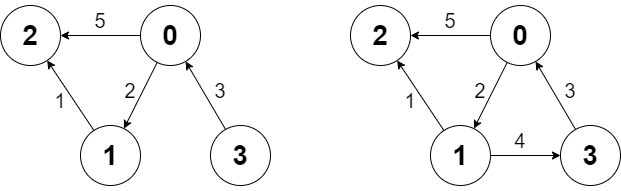

The diagram above was exported from draw.io. Its source (the exported page's mxGraphModel, read from the mxfile embedded in the PNG):
<mxGraphModel dx="1050" dy="581" grid="1" gridSize="10" guides="1" tooltips="1" connect="1" arrows="1" fold="1" page="1" pageScale="1" pageWidth="827" pageHeight="1169" math="0" shadow="0">
  <root>
    <mxCell id="0" />
    <mxCell id="1" parent="0" />
    <mxCell id="5W91_XmRquRflREO69g0-1" value="&lt;h1&gt;&lt;font style=&quot;font-size: 28px&quot;&gt;2&lt;/font&gt;&lt;/h1&gt;" style="ellipse;whiteSpace=wrap;html=1;aspect=fixed;" parent="1" vertex="1">
      <mxGeometry x="70" y="110" width="60" height="60" as="geometry" />
    </mxCell>
    <mxCell id="5W91_XmRquRflREO69g0-4" value="&lt;h1 style=&quot;font-size: 28px&quot;&gt;0&lt;/h1&gt;" style="ellipse;whiteSpace=wrap;html=1;aspect=fixed;" parent="1" vertex="1">
      <mxGeometry x="210" y="110" width="60" height="60" as="geometry" />
    </mxCell>
    <mxCell id="5W91_XmRquRflREO69g0-5" value="&lt;h1&gt;&lt;font style=&quot;font-size: 28px&quot;&gt;1&lt;/font&gt;&lt;/h1&gt;" style="ellipse;whiteSpace=wrap;html=1;aspect=fixed;" parent="1" vertex="1">
      <mxGeometry x="150" y="230" width="60" height="60" as="geometry" />
    </mxCell>
    <mxCell id="9VlUDQBYkuDGwlZ4o4WC-2" value="&lt;h1 style=&quot;font-size: 28px&quot;&gt;3&lt;/h1&gt;" style="ellipse;whiteSpace=wrap;html=1;aspect=fixed;" vertex="1" parent="1">
      <mxGeometry x="280" y="230" width="60" height="60" as="geometry" />
    </mxCell>
    <mxCell id="9VlUDQBYkuDGwlZ4o4WC-3" value="" style="endArrow=classic;html=1;rounded=0;" edge="1" parent="1" source="5W91_XmRquRflREO69g0-4" target="5W91_XmRquRflREO69g0-1">
      <mxGeometry width="50" height="50" relative="1" as="geometry">
        <mxPoint x="90" y="90" as="sourcePoint" />
        <mxPoint x="140" y="40" as="targetPoint" />
      </mxGeometry>
    </mxCell>
    <mxCell id="9VlUDQBYkuDGwlZ4o4WC-4" value="" style="endArrow=classic;html=1;rounded=0;" edge="1" parent="1" source="5W91_XmRquRflREO69g0-5" target="5W91_XmRquRflREO69g0-1">
      <mxGeometry width="50" height="50" relative="1" as="geometry">
        <mxPoint x="510" y="100" as="sourcePoint" />
        <mxPoint x="430" y="100" as="targetPoint" />
      </mxGeometry>
    </mxCell>
    <mxCell id="9VlUDQBYkuDGwlZ4o4WC-5" value="" style="endArrow=classic;html=1;rounded=0;" edge="1" parent="1" source="5W91_XmRquRflREO69g0-4" target="5W91_XmRquRflREO69g0-5">
      <mxGeometry width="50" height="50" relative="1" as="geometry">
        <mxPoint x="230" y="160" as="sourcePoint" />
        <mxPoint x="150" y="160" as="targetPoint" />
      </mxGeometry>
    </mxCell>
    <mxCell id="9VlUDQBYkuDGwlZ4o4WC-6" value="" style="endArrow=classic;html=1;rounded=0;" edge="1" parent="1" source="9VlUDQBYkuDGwlZ4o4WC-2" target="5W91_XmRquRflREO69g0-4">
      <mxGeometry width="50" height="50" relative="1" as="geometry">
        <mxPoint x="240" y="170" as="sourcePoint" />
        <mxPoint x="160" y="170" as="targetPoint" />
      </mxGeometry>
    </mxCell>
    <mxCell id="9VlUDQBYkuDGwlZ4o4WC-7" value="&lt;font style=&quot;font-size: 20px;&quot;&gt;5&lt;/font&gt;" style="text;html=1;strokeColor=none;fillColor=none;align=center;verticalAlign=middle;whiteSpace=wrap;rounded=0;" vertex="1" parent="1">
      <mxGeometry x="140" y="110" width="60" height="30" as="geometry" />
    </mxCell>
    <mxCell id="9VlUDQBYkuDGwlZ4o4WC-8" value="&lt;font style=&quot;font-size: 20px;&quot;&gt;1&lt;/font&gt;" style="text;html=1;strokeColor=none;fillColor=none;align=center;verticalAlign=middle;whiteSpace=wrap;rounded=0;" vertex="1" parent="1">
      <mxGeometry x="100" y="190" width="60" height="30" as="geometry" />
    </mxCell>
    <mxCell id="9VlUDQBYkuDGwlZ4o4WC-9" value="&lt;font style=&quot;font-size: 20px;&quot;&gt;2&lt;/font&gt;" style="text;html=1;strokeColor=none;fillColor=none;align=center;verticalAlign=middle;whiteSpace=wrap;rounded=0;" vertex="1" parent="1">
      <mxGeometry x="170" y="180" width="60" height="30" as="geometry" />
    </mxCell>
    <mxCell id="9VlUDQBYkuDGwlZ4o4WC-10" value="&lt;font style=&quot;font-size: 20px;&quot;&gt;3&lt;/font&gt;" style="text;html=1;strokeColor=none;fillColor=none;align=center;verticalAlign=middle;whiteSpace=wrap;rounded=0;" vertex="1" parent="1">
      <mxGeometry x="260" y="180" width="60" height="30" as="geometry" />
    </mxCell>
    <mxCell id="9VlUDQBYkuDGwlZ4o4WC-11" value="&lt;h1&gt;&lt;font style=&quot;font-size: 28px&quot;&gt;2&lt;/font&gt;&lt;/h1&gt;" style="ellipse;whiteSpace=wrap;html=1;aspect=fixed;" vertex="1" parent="1">
      <mxGeometry x="420" y="110" width="60" height="60" as="geometry" />
    </mxCell>
    <mxCell id="9VlUDQBYkuDGwlZ4o4WC-12" value="&lt;h1 style=&quot;font-size: 28px&quot;&gt;0&lt;/h1&gt;" style="ellipse;whiteSpace=wrap;html=1;aspect=fixed;" vertex="1" parent="1">
      <mxGeometry x="560" y="110" width="60" height="60" as="geometry" />
    </mxCell>
    <mxCell id="9VlUDQBYkuDGwlZ4o4WC-13" value="&lt;h1&gt;&lt;font style=&quot;font-size: 28px&quot;&gt;1&lt;/font&gt;&lt;/h1&gt;" style="ellipse;whiteSpace=wrap;html=1;aspect=fixed;" vertex="1" parent="1">
      <mxGeometry x="500" y="230" width="60" height="60" as="geometry" />
    </mxCell>
    <mxCell id="9VlUDQBYkuDGwlZ4o4WC-14" value="&lt;h1 style=&quot;font-size: 28px&quot;&gt;3&lt;/h1&gt;" style="ellipse;whiteSpace=wrap;html=1;aspect=fixed;" vertex="1" parent="1">
      <mxGeometry x="630" y="230" width="60" height="60" as="geometry" />
    </mxCell>
    <mxCell id="9VlUDQBYkuDGwlZ4o4WC-15" value="" style="endArrow=classic;html=1;rounded=0;" edge="1" parent="1" source="9VlUDQBYkuDGwlZ4o4WC-12" target="9VlUDQBYkuDGwlZ4o4WC-11">
      <mxGeometry width="50" height="50" relative="1" as="geometry">
        <mxPoint x="440" y="90" as="sourcePoint" />
        <mxPoint x="490" y="40" as="targetPoint" />
      </mxGeometry>
    </mxCell>
    <mxCell id="9VlUDQBYkuDGwlZ4o4WC-16" value="" style="endArrow=classic;html=1;rounded=0;" edge="1" parent="1" source="9VlUDQBYkuDGwlZ4o4WC-13" target="9VlUDQBYkuDGwlZ4o4WC-11">
      <mxGeometry width="50" height="50" relative="1" as="geometry">
        <mxPoint x="860" y="100" as="sourcePoint" />
        <mxPoint x="780" y="100" as="targetPoint" />
      </mxGeometry>
    </mxCell>
    <mxCell id="9VlUDQBYkuDGwlZ4o4WC-17" value="" style="endArrow=classic;html=1;rounded=0;" edge="1" parent="1" source="9VlUDQBYkuDGwlZ4o4WC-12" target="9VlUDQBYkuDGwlZ4o4WC-13">
      <mxGeometry width="50" height="50" relative="1" as="geometry">
        <mxPoint x="580" y="160" as="sourcePoint" />
        <mxPoint x="500" y="160" as="targetPoint" />
      </mxGeometry>
    </mxCell>
    <mxCell id="9VlUDQBYkuDGwlZ4o4WC-18" value="" style="endArrow=classic;html=1;rounded=0;" edge="1" parent="1" source="9VlUDQBYkuDGwlZ4o4WC-14" target="9VlUDQBYkuDGwlZ4o4WC-12">
      <mxGeometry width="50" height="50" relative="1" as="geometry">
        <mxPoint x="590" y="170" as="sourcePoint" />
        <mxPoint x="510" y="170" as="targetPoint" />
      </mxGeometry>
    </mxCell>
    <mxCell id="9VlUDQBYkuDGwlZ4o4WC-19" value="&lt;font style=&quot;font-size: 20px;&quot;&gt;5&lt;/font&gt;" style="text;html=1;strokeColor=none;fillColor=none;align=center;verticalAlign=middle;whiteSpace=wrap;rounded=0;" vertex="1" parent="1">
      <mxGeometry x="490" y="110" width="60" height="30" as="geometry" />
    </mxCell>
    <mxCell id="9VlUDQBYkuDGwlZ4o4WC-20" value="&lt;font style=&quot;font-size: 20px;&quot;&gt;1&lt;/font&gt;" style="text;html=1;strokeColor=none;fillColor=none;align=center;verticalAlign=middle;whiteSpace=wrap;rounded=0;" vertex="1" parent="1">
      <mxGeometry x="450" y="190" width="60" height="30" as="geometry" />
    </mxCell>
    <mxCell id="9VlUDQBYkuDGwlZ4o4WC-21" value="&lt;font style=&quot;font-size: 20px;&quot;&gt;2&lt;/font&gt;" style="text;html=1;strokeColor=none;fillColor=none;align=center;verticalAlign=middle;whiteSpace=wrap;rounded=0;" vertex="1" parent="1">
      <mxGeometry x="520" y="180" width="60" height="30" as="geometry" />
    </mxCell>
    <mxCell id="9VlUDQBYkuDGwlZ4o4WC-22" value="&lt;font style=&quot;font-size: 20px;&quot;&gt;3&lt;/font&gt;" style="text;html=1;strokeColor=none;fillColor=none;align=center;verticalAlign=middle;whiteSpace=wrap;rounded=0;" vertex="1" parent="1">
      <mxGeometry x="610" y="180" width="60" height="30" as="geometry" />
    </mxCell>
    <mxCell id="9VlUDQBYkuDGwlZ4o4WC-23" value="" style="endArrow=classic;html=1;rounded=0;" edge="1" parent="1" source="9VlUDQBYkuDGwlZ4o4WC-13" target="9VlUDQBYkuDGwlZ4o4WC-14">
      <mxGeometry width="50" height="50" relative="1" as="geometry">
        <mxPoint x="523.4197767881599" y="244.99807610913012" as="sourcePoint" />
        <mxPoint x="476.64100588675683" y="174.96150883013524" as="targetPoint" />
      </mxGeometry>
    </mxCell>
    <mxCell id="9VlUDQBYkuDGwlZ4o4WC-24" value="&lt;font style=&quot;font-size: 20px;&quot;&gt;4&lt;/font&gt;" style="text;html=1;strokeColor=none;fillColor=none;align=center;verticalAlign=middle;whiteSpace=wrap;rounded=0;" vertex="1" parent="1">
      <mxGeometry x="560" y="230" width="60" height="30" as="geometry" />
    </mxCell>
  </root>
</mxGraphModel>